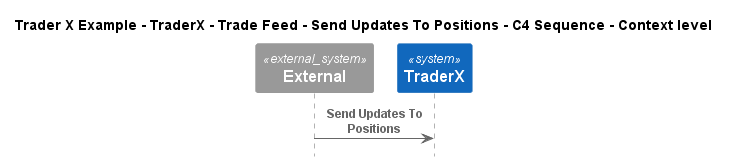

The diagram above was rendered by PlantUML. Its source (embedded in the PNG):
@startuml
!include ..\..\..\..\..\..\..\.c4s\C4_Sequence.puml

title Trader X Example - TraderX - Trade Feed - Send Updates To Positions - C4 Sequence - Context level

System_Ext(C4InterFlow.SoftwareSystems.ExternalSystem, "External", "")
System(TraderXExample.SoftwareSystems.TraderX, "TraderX", "TraderX")

Rel(C4InterFlow.SoftwareSystems.ExternalSystem, TraderXExample.SoftwareSystems.TraderX, "Send Updates To Positions")


@enduml